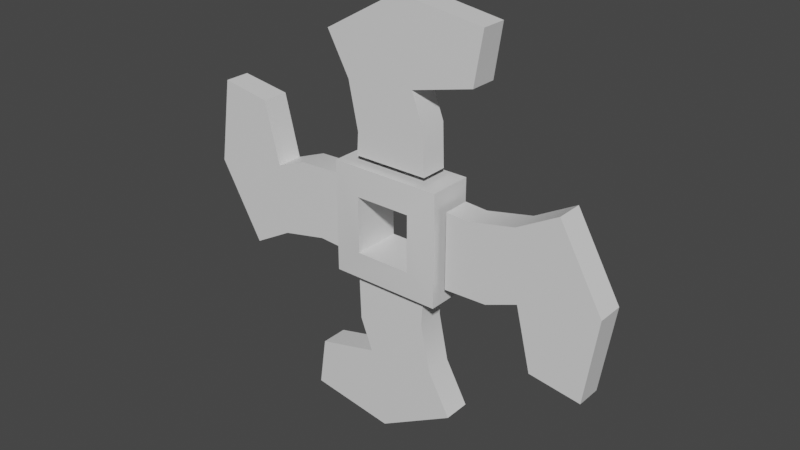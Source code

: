 # Source: saw.blend  (saved by Blender 2.83.18; exported with 4.5.12 LTS)
import bpy
from mathutils import Matrix  # noqa: F401  (used for matrix-valued properties, if any)

bpy.ops.wm.read_factory_settings(use_empty=True)
scene = bpy.context.scene
scene.name = 'Scene'

# ---- collections
col_collection = bpy.data.collections.new('Collection'); scene.collection.children.link(col_collection)

# ---- materials (node trees are filled in below, after node groups)
mat_material = bpy.data.materials.new('Material')
mat_material.alpha_threshold = 0.0
mat_material.use_transparent_shadow = False
mat_material.line_color = (0.0, 0.0, 0.0, 1.0)
mat_material_001 = bpy.data.materials.new('Material.001')
mat_material_001.alpha_threshold = 0.0
mat_material_001.use_transparent_shadow = False
mat_material_001.line_color = (0.0, 0.0, 0.0, 1.0)
mat_material_002 = bpy.data.materials.new('Material.002')
mat_material_002.alpha_threshold = 0.0
mat_material_002.use_transparent_shadow = False
mat_material_002.line_color = (0.0, 0.0, 0.0, 1.0)
mat_material_003 = bpy.data.materials.new('Material.003')
mat_material_003.alpha_threshold = 0.0
mat_material_003.use_transparent_shadow = False
mat_material_003.line_color = (0.0, 0.0, 0.0, 1.0)

# ---- node groups
ng_auto_smooth = bpy.data.node_groups.new('Auto Smooth', 'GeometryNodeTree')
_s = ng_auto_smooth.interface.new_socket(name='Geometry', in_out='OUTPUT', socket_type='NodeSocketGeometry')
_s = ng_auto_smooth.interface.new_socket(name='Geometry', in_out='INPUT', socket_type='NodeSocketGeometry')
_s = ng_auto_smooth.interface.new_socket(name='Angle', in_out='INPUT', socket_type='NodeSocketFloat')
_s.subtype = 'ANGLE'
_s.min_value = 0.0
_s.max_value = 3.142
ng_auto_smooth.is_modifier = True
_N = ng_auto_smooth.nodes; _L = ng_auto_smooth.links
n0 = _N.new('NodeGroupOutput'); n0.name = 'Group Output'; n0.location = (480, -100)
n1 = _N.new('NodeGroupInput'); n1.name = 'Group Input'; n1.location = (-420, -300)
n2 = _N.new('NodeGroupInput'); n2.name = 'Group Input.001'; n2.location = (-60, -100)
n3 = _N.new('GeometryNodeSetShadeSmooth'); n3.name = 'Set Shade Smooth'; n3.location = (120, -100)
n3.domain = 'EDGE'
n4 = _N.new('GeometryNodeSetShadeSmooth'); n4.name = 'Set Shade Smooth.001'; n4.location = (300, -100)
n5 = _N.new('GeometryNodeInputMeshEdgeAngle'); n5.name = 'Edge Angle'; n5.location = (-420, -220)
n6 = _N.new('GeometryNodeInputEdgeSmooth'); n6.name = 'Is Edge Smooth'; n6.location = (-60, -160)
n7 = _N.new('GeometryNodeInputShadeSmooth'); n7.name = 'Is Face Smooth'; n7.location = (-240, -340)
n8 = _N.new('FunctionNodeBooleanMath'); n8.name = 'Boolean Math'; n8.location = (-60, -220)
n9 = _N.new('FunctionNodeCompare'); n9.name = 'Compare'; n9.location = (-240, -180)
n9.operation = 'LESS_EQUAL'
_L.new(n5.outputs[0], n9.inputs[0])
_L.new(n4.outputs[0], n0.inputs[0])
_L.new(n1.outputs[1], n9.inputs[1])
_L.new(n9.outputs[0], n8.inputs[0])
_L.new(n7.outputs[0], n8.inputs[1])
_L.new(n2.outputs[0], n3.inputs[0])
_L.new(n6.outputs[0], n3.inputs[1])
_L.new(n3.outputs[0], n4.inputs[0])
_L.new(n8.outputs[0], n3.inputs[2])
n0.is_active_output = True

# ---- material node trees
mat_material.use_nodes = True; mat_material.node_tree.nodes.clear()
_N = mat_material.node_tree.nodes; _L = mat_material.node_tree.links
n0 = _N.new('ShaderNodeOutputMaterial'); n0.name = 'Material Output'; n0.location = (300, 300)
n1 = _N.new('ShaderNodeBsdfPrincipled'); n1.name = 'Principled BSDF'; n1.location = (10, 300)
n1.distribution = 'GGX'
n1.subsurface_method = 'BURLEY'
n1.inputs[2].default_value = 0.4
n1.inputs[3].default_value = 1.45
n1.inputs[27].default_value = (0.0, 0.0, 0.0, 1.0)
n1.inputs[28].default_value = 1.0
_L.new(n1.outputs[0], n0.inputs[0])
n0.is_active_output = True
mat_material_001.use_nodes = True; mat_material_001.node_tree.nodes.clear()
_N = mat_material_001.node_tree.nodes; _L = mat_material_001.node_tree.links
n0 = _N.new('ShaderNodeOutputMaterial'); n0.name = 'Material Output'; n0.location = (300, 300)
n1 = _N.new('ShaderNodeBsdfPrincipled'); n1.name = 'Principled BSDF'; n1.location = (10, 300)
n1.distribution = 'GGX'
n1.subsurface_method = 'BURLEY'
n1.inputs[2].default_value = 0.4
n1.inputs[3].default_value = 1.45
n1.inputs[27].default_value = (0.0, 0.0, 0.0, 1.0)
n1.inputs[28].default_value = 1.0
_L.new(n1.outputs[0], n0.inputs[0])
n0.is_active_output = True
mat_material_002.use_nodes = True; mat_material_002.node_tree.nodes.clear()
_N = mat_material_002.node_tree.nodes; _L = mat_material_002.node_tree.links
n0 = _N.new('ShaderNodeOutputMaterial'); n0.name = 'Material Output'; n0.location = (300, 300)
n1 = _N.new('ShaderNodeBsdfPrincipled'); n1.name = 'Principled BSDF'; n1.location = (10, 300)
n1.distribution = 'GGX'
n1.subsurface_method = 'BURLEY'
n1.inputs[2].default_value = 0.4
n1.inputs[3].default_value = 1.45
n1.inputs[27].default_value = (0.0, 0.0, 0.0, 1.0)
n1.inputs[28].default_value = 1.0
_L.new(n1.outputs[0], n0.inputs[0])
n0.is_active_output = True
mat_material_003.use_nodes = True; mat_material_003.node_tree.nodes.clear()
_N = mat_material_003.node_tree.nodes; _L = mat_material_003.node_tree.links
n0 = _N.new('ShaderNodeOutputMaterial'); n0.name = 'Material Output'; n0.location = (300, 300)
n1 = _N.new('ShaderNodeBsdfPrincipled'); n1.name = 'Principled BSDF'; n1.location = (10, 300)
n1.distribution = 'GGX'
n1.subsurface_method = 'BURLEY'
n1.inputs[2].default_value = 0.4
n1.inputs[3].default_value = 1.45
n1.inputs[27].default_value = (0.0, 0.0, 0.0, 1.0)
n1.inputs[28].default_value = 1.0
_L.new(n1.outputs[0], n0.inputs[0])
n0.is_active_output = True

# ---- world
world_world = bpy.data.worlds.new('World'); scene.world = world_world
world_world.use_nodes = True; world_world.node_tree.nodes.clear()
_N = world_world.node_tree.nodes; _L = world_world.node_tree.links
n0 = _N.new('ShaderNodeOutputWorld'); n0.name = 'World Output'; n0.location = (300, 300)
n1 = _N.new('ShaderNodeBackground'); n1.name = 'Background'; n1.location = (10, 300)
n1.inputs[0].default_value = (0.05088, 0.05088, 0.05088, 1.0)
_L.new(n1.outputs[0], n0.inputs[0])
n0.is_active_output = True
world_world.color = (0.05088, 0.05088, 0.05088)
world_world.use_sun_shadow = False
world_world.sun_shadow_jitter_overblur = 0.0

# ---- meshes
me_cube = bpy.data.meshes.new('Cube')
me_cube.from_pydata([(1.0, -1.0, 1.0), (1.0, -1.0, -1.0), (-1.0, -1.0, 1.0), (-1.0, -1.0, -1.0), (-0.5038, -1.107, -0.5038), (-0.5038, -1.107, 0.5038), (0.5038, -1.107, 0.5038), (0.5038, -1.107, -0.5038), (1.0, 1.0, 1.0), (1.0, 1.0, -1.0), (-1.0, 1.0, 1.0), (-1.0, 1.0, -1.0), (-0.5038, 1.107, -0.5038), (-0.5038, 1.107, 0.5038), (0.5038, 1.107, 0.5038), (0.5038, 1.107, -0.5038), (-1.0, 0.0, -1.0), (1.0, 0.0, 1.0), (-1.0, 0.0, 1.0), (1.0, 0.0, -1.0), (0.5038, -5.186e-09, -0.5038), (-0.5038, -5.186e-09, -0.5038), (0.5038, -5.186e-09, 0.5038), (-0.5038, -5.186e-09, 0.5038)], [], [(0, 2, 5, 6), (16, 19, 1, 3), (19, 17, 0, 1), (1, 0, 6, 7), (2, 3, 4, 5), (3, 1, 7, 4), (6, 5, 23, 22), (5, 4, 21, 23), (4, 7, 20, 21), (7, 6, 22, 20), (0, 17, 18, 2), (3, 2, 18, 16), (8, 14, 13, 10), (16, 11, 9, 19), (19, 9, 8, 17), (9, 15, 14, 8), (10, 13, 12, 11), (11, 12, 15, 9), (14, 22, 23, 13), (13, 23, 21, 12), (12, 21, 20, 15), (15, 20, 22, 14), (8, 10, 18, 17), (11, 16, 18, 10)])
me_cube.polygons.foreach_set('use_smooth', [True] * 24)
_uv = me_cube.uv_layers.new(name='UVMap')
_uv.uv.foreach_set('vector', [0.625, 0.75, 0.625, 0.0, 0.625, 0.0, 0.625, 0.75, 0.125, 0.625, 0.375, 0.625, 0.375, 0.75, 0.125, 0.75, 0.375, 0.625, 0.625, 0.625, 0.625, 0.75, 0.375, 0.75, 0.375, 0.75, 0.625, 0.75, 0.625, 0.75, 0.375, 0.75, 0.625, 0.0, 0.375, 0.0, 0.375, 0.0, 0.625, 0.0, 0.125, 0.75, 0.375, 0.75, 0.375, 0.75, 0.125, 0.75, 0.625, 0.75, 0.625, 0.0, 0.625, 0.0, 0.625, 0.75, 0.625, 0.0, 0.375, 0.0, 0.375, 0.0, 0.625, 0.0, 0.125, 0.75, 0.375, 0.75, 0.375, 0.75, 0.125, 0.75, 0.375, 0.75, 0.625, 0.75, 0.625, 0.75, 0.375, 0.75, 0.625, 0.75, 0.625, 0.625, 0.625, 0.125, 0.625, 0.0, 0.375, 0.0, 0.625, 0.0, 0.625, 0.125, 0.375, 0.125, 0.625, 0.75, 0.625, 0.75, 0.625, 0.0, 0.625, 0.0, 0.125, 0.625, 0.125, 0.75, 0.375, 0.75, 0.375, 0.625, 0.375, 0.625, 0.375, 0.75, 0.625, 0.75, 0.625, 0.625, 0.375, 0.75, 0.375, 0.75, 0.625, 0.75, 0.625, 0.75, 0.625, 0.0, 0.625, 0.0, 0.375, 0.0, 0.375, 0.0, 0.125, 0.75, 0.125, 0.75, 0.375, 0.75, 0.375, 0.75, 0.625, 0.75, 0.625, 0.75, 0.625, 0.0, 0.625, 0.0, 0.625, 0.0, 0.625, 0.0, 0.375, 0.0, 0.375, 0.0, 0.125, 0.75, 0.125, 0.75, 0.375, 0.75, 0.375, 0.75, 0.375, 0.75, 0.375, 0.75, 0.625, 0.75, 0.625, 0.75, 0.625, 0.75, 0.625, 0.0, 0.625, 0.125, 0.625, 0.625, 0.375, 0.0, 0.375, 0.125, 0.625, 0.125, 0.625, 0.0])
me_cube.materials.append(mat_material)
me_cube.use_remesh_preserve_volume = False
me_cube.use_remesh_preserve_attributes = False
me_cube.use_mirror_vertex_groups = False
me_cube.update()
me_cube_001 = bpy.data.meshes.new('Cube.001')
me_cube_001.from_pydata([(0.6751, 0.6751, 1.113), (0.6751, -0.6751, 1.113), (-0.6751, 0.6751, 1.113), (-0.6751, -0.6751, 1.113), (0.6494, 0.6751, 1.888), (0.6494, -0.6751, 1.888), (-0.6494, 0.6751, 1.519), (-0.6494, -0.6751, 1.519), (0.4258, 0.6751, 2.463), (0.4258, -0.6751, 2.463), (-0.8277, 0.6751, 2.355), (-0.8277, -0.6751, 2.355), (0.1434, 0.6751, 3.878), (0.1434, -0.6751, 3.878), (-1.235, 0.6751, 3.089), (-1.235, -0.6751, 3.089), (1.537, 0.6751, 2.738), (1.537, -0.6751, 2.738), (1.684, 0.6372, 3.654), (1.684, -0.6372, 3.654)], [], [(0, 2, 6, 4), (6, 7, 11, 10), (1, 0, 4, 5), (2, 3, 7, 6), (3, 1, 5, 7), (11, 9, 13, 15), (7, 5, 9, 11), (4, 6, 10, 8), (5, 4, 8, 9), (12, 14, 15, 13), (8, 10, 14, 12), (12, 13, 19, 18), (10, 11, 15, 14), (17, 16, 18, 19), (9, 8, 16, 17), (13, 9, 17, 19), (8, 12, 18, 16)])
me_cube_001.polygons.foreach_set('use_smooth', [True] * 17)
_uv = me_cube_001.uv_layers.new(name='UVMap')
_uv.uv.foreach_set('vector', [0.625, 0.5, 0.625, 0.25, 0.625, 0.25, 0.625, 0.5, 0.625, 0.25, 0.625, 0.0, 0.625, 0.0, 0.625, 0.25, 0.625, 0.75, 0.625, 0.5, 0.625, 0.5, 0.625, 0.75, 0.625, 0.25, 0.625, 0.0, 0.625, 0.0, 0.625, 0.25, 0.625, 1.0, 0.625, 0.75, 0.625, 0.75, 0.625, 1.0, 0.625, 1.0, 0.625, 0.75, 0.625, 0.75, 0.625, 1.0, 0.625, 1.0, 0.625, 0.75, 0.625, 0.75, 0.625, 1.0, 0.625, 0.5, 0.625, 0.25, 0.625, 0.25, 0.625, 0.5, 0.625, 0.75, 0.625, 0.5, 0.625, 0.5, 0.625, 0.75, 0.625, 0.5, 0.875, 0.5, 0.875, 0.75, 0.625, 0.75, 0.625, 0.5, 0.625, 0.25, 0.625, 0.25, 0.625, 0.5, 0.625, 0.5, 0.625, 0.75, 0.625, 0.75, 0.625, 0.5, 0.625, 0.25, 0.625, 0.0, 0.625, 0.0, 0.625, 0.25, 0.625, 0.75, 0.625, 0.5, 0.625, 0.5, 0.625, 0.75, 0.625, 0.75, 0.625, 0.5, 0.625, 0.5, 0.625, 0.75, 0.625, 0.75, 0.625, 0.75, 0.625, 0.75, 0.625, 0.75, 0.625, 0.5, 0.625, 0.5, 0.625, 0.5, 0.625, 0.5])
me_cube_001.materials.append(mat_material)
me_cube_001.use_remesh_preserve_volume = False
me_cube_001.use_remesh_preserve_attributes = False
me_cube_001.use_mirror_vertex_groups = False
me_cube_001.update()
me_cube_002 = bpy.data.meshes.new('Cube.002')
me_cube_002.from_pydata([(0.6751, 0.6751, 1.113), (0.6751, -0.6751, 1.113), (-0.6751, 0.6751, 1.113), (-0.6751, -0.6751, 1.113), (0.6494, 0.6751, 1.888), (0.6494, -0.6751, 1.888), (-0.6494, 0.6751, 1.519), (-0.6494, -0.6751, 1.519), (0.4258, 0.6751, 2.463), (0.4258, -0.6751, 2.463), (-0.8277, 0.6751, 2.355), (-0.8277, -0.6751, 2.355), (0.1434, 0.6751, 3.878), (0.1434, -0.6751, 3.878), (-1.235, 0.6751, 3.089), (-1.235, -0.6751, 3.089), (1.537, 0.6751, 2.738), (1.537, -0.6751, 2.738), (1.684, 0.6372, 3.654), (1.684, -0.6372, 3.654)], [], [(0, 2, 6, 4), (6, 7, 11, 10), (1, 0, 4, 5), (2, 3, 7, 6), (3, 1, 5, 7), (11, 9, 13, 15), (7, 5, 9, 11), (4, 6, 10, 8), (5, 4, 8, 9), (12, 14, 15, 13), (8, 10, 14, 12), (12, 13, 19, 18), (10, 11, 15, 14), (17, 16, 18, 19), (9, 8, 16, 17), (13, 9, 17, 19), (8, 12, 18, 16)])
me_cube_002.polygons.foreach_set('use_smooth', [True] * 17)
_uv = me_cube_002.uv_layers.new(name='UVMap')
_uv.uv.foreach_set('vector', [0.625, 0.5, 0.625, 0.25, 0.625, 0.25, 0.625, 0.5, 0.625, 0.25, 0.625, 0.0, 0.625, 0.0, 0.625, 0.25, 0.625, 0.75, 0.625, 0.5, 0.625, 0.5, 0.625, 0.75, 0.625, 0.25, 0.625, 0.0, 0.625, 0.0, 0.625, 0.25, 0.625, 1.0, 0.625, 0.75, 0.625, 0.75, 0.625, 1.0, 0.625, 1.0, 0.625, 0.75, 0.625, 0.75, 0.625, 1.0, 0.625, 1.0, 0.625, 0.75, 0.625, 0.75, 0.625, 1.0, 0.625, 0.5, 0.625, 0.25, 0.625, 0.25, 0.625, 0.5, 0.625, 0.75, 0.625, 0.5, 0.625, 0.5, 0.625, 0.75, 0.625, 0.5, 0.875, 0.5, 0.875, 0.75, 0.625, 0.75, 0.625, 0.5, 0.625, 0.25, 0.625, 0.25, 0.625, 0.5, 0.625, 0.5, 0.625, 0.75, 0.625, 0.75, 0.625, 0.5, 0.625, 0.25, 0.625, 0.0, 0.625, 0.0, 0.625, 0.25, 0.625, 0.75, 0.625, 0.5, 0.625, 0.5, 0.625, 0.75, 0.625, 0.75, 0.625, 0.5, 0.625, 0.5, 0.625, 0.75, 0.625, 0.75, 0.625, 0.75, 0.625, 0.75, 0.625, 0.75, 0.625, 0.5, 0.625, 0.5, 0.625, 0.5, 0.625, 0.5])
me_cube_002.materials.append(mat_material_001)
me_cube_002.use_remesh_preserve_volume = False
me_cube_002.use_remesh_preserve_attributes = False
me_cube_002.use_mirror_vertex_groups = False
me_cube_002.update()
me_cube_003 = bpy.data.meshes.new('Cube.003')
me_cube_003.from_pydata([(0.6751, 0.6751, 1.113), (0.6751, -0.6751, 1.113), (-0.6751, 0.6751, 1.113), (-0.6751, -0.6751, 1.113), (0.6494, 0.6751, 1.888), (0.6494, -0.6751, 1.888), (-0.6494, 0.6751, 1.519), (-0.6494, -0.6751, 1.519), (0.4258, 0.6751, 2.463), (0.4258, -0.6751, 2.463), (-0.8277, 0.6751, 2.355), (-0.8277, -0.6751, 2.355), (0.1434, 0.6751, 3.878), (0.1434, -0.6751, 3.878), (-1.235, 0.6751, 3.089), (-1.235, -0.6751, 3.089), (1.537, 0.6751, 2.738), (1.537, -0.6751, 2.738), (1.684, 0.6372, 3.654), (1.684, -0.6372, 3.654)], [], [(0, 2, 6, 4), (6, 7, 11, 10), (1, 0, 4, 5), (2, 3, 7, 6), (3, 1, 5, 7), (11, 9, 13, 15), (7, 5, 9, 11), (4, 6, 10, 8), (5, 4, 8, 9), (12, 14, 15, 13), (8, 10, 14, 12), (12, 13, 19, 18), (10, 11, 15, 14), (17, 16, 18, 19), (9, 8, 16, 17), (13, 9, 17, 19), (8, 12, 18, 16)])
me_cube_003.polygons.foreach_set('use_smooth', [True] * 17)
_uv = me_cube_003.uv_layers.new(name='UVMap')
_uv.uv.foreach_set('vector', [0.625, 0.5, 0.625, 0.25, 0.625, 0.25, 0.625, 0.5, 0.625, 0.25, 0.625, 0.0, 0.625, 0.0, 0.625, 0.25, 0.625, 0.75, 0.625, 0.5, 0.625, 0.5, 0.625, 0.75, 0.625, 0.25, 0.625, 0.0, 0.625, 0.0, 0.625, 0.25, 0.625, 1.0, 0.625, 0.75, 0.625, 0.75, 0.625, 1.0, 0.625, 1.0, 0.625, 0.75, 0.625, 0.75, 0.625, 1.0, 0.625, 1.0, 0.625, 0.75, 0.625, 0.75, 0.625, 1.0, 0.625, 0.5, 0.625, 0.25, 0.625, 0.25, 0.625, 0.5, 0.625, 0.75, 0.625, 0.5, 0.625, 0.5, 0.625, 0.75, 0.625, 0.5, 0.875, 0.5, 0.875, 0.75, 0.625, 0.75, 0.625, 0.5, 0.625, 0.25, 0.625, 0.25, 0.625, 0.5, 0.625, 0.5, 0.625, 0.75, 0.625, 0.75, 0.625, 0.5, 0.625, 0.25, 0.625, 0.0, 0.625, 0.0, 0.625, 0.25, 0.625, 0.75, 0.625, 0.5, 0.625, 0.5, 0.625, 0.75, 0.625, 0.75, 0.625, 0.5, 0.625, 0.5, 0.625, 0.75, 0.625, 0.75, 0.625, 0.75, 0.625, 0.75, 0.625, 0.75, 0.625, 0.5, 0.625, 0.5, 0.625, 0.5, 0.625, 0.5])
me_cube_003.materials.append(mat_material_002)
me_cube_003.use_remesh_preserve_volume = False
me_cube_003.use_remesh_preserve_attributes = False
me_cube_003.use_mirror_vertex_groups = False
me_cube_003.update()
me_cube_004 = bpy.data.meshes.new('Cube.004')
me_cube_004.from_pydata([(0.6751, 0.6751, 1.113), (0.6751, -0.6751, 1.113), (-0.6751, 0.6751, 1.113), (-0.6751, -0.6751, 1.113), (0.6494, 0.6751, 1.888), (0.6494, -0.6751, 1.888), (-0.6494, 0.6751, 1.519), (-0.6494, -0.6751, 1.519), (0.4258, 0.6751, 2.463), (0.4258, -0.6751, 2.463), (-0.8277, 0.6751, 2.355), (-0.8277, -0.6751, 2.355), (0.1434, 0.6751, 3.878), (0.1434, -0.6751, 3.878), (-1.235, 0.6751, 3.089), (-1.235, -0.6751, 3.089), (1.537, 0.6751, 2.738), (1.537, -0.6751, 2.738), (1.684, 0.6372, 3.654), (1.684, -0.6372, 3.654)], [], [(0, 2, 6, 4), (6, 7, 11, 10), (1, 0, 4, 5), (2, 3, 7, 6), (3, 1, 5, 7), (11, 9, 13, 15), (7, 5, 9, 11), (4, 6, 10, 8), (5, 4, 8, 9), (12, 14, 15, 13), (8, 10, 14, 12), (12, 13, 19, 18), (10, 11, 15, 14), (17, 16, 18, 19), (9, 8, 16, 17), (13, 9, 17, 19), (8, 12, 18, 16)])
me_cube_004.polygons.foreach_set('use_smooth', [True] * 17)
_uv = me_cube_004.uv_layers.new(name='UVMap')
_uv.uv.foreach_set('vector', [0.625, 0.5, 0.625, 0.25, 0.625, 0.25, 0.625, 0.5, 0.625, 0.25, 0.625, 0.0, 0.625, 0.0, 0.625, 0.25, 0.625, 0.75, 0.625, 0.5, 0.625, 0.5, 0.625, 0.75, 0.625, 0.25, 0.625, 0.0, 0.625, 0.0, 0.625, 0.25, 0.625, 1.0, 0.625, 0.75, 0.625, 0.75, 0.625, 1.0, 0.625, 1.0, 0.625, 0.75, 0.625, 0.75, 0.625, 1.0, 0.625, 1.0, 0.625, 0.75, 0.625, 0.75, 0.625, 1.0, 0.625, 0.5, 0.625, 0.25, 0.625, 0.25, 0.625, 0.5, 0.625, 0.75, 0.625, 0.5, 0.625, 0.5, 0.625, 0.75, 0.625, 0.5, 0.875, 0.5, 0.875, 0.75, 0.625, 0.75, 0.625, 0.5, 0.625, 0.25, 0.625, 0.25, 0.625, 0.5, 0.625, 0.5, 0.625, 0.75, 0.625, 0.75, 0.625, 0.5, 0.625, 0.25, 0.625, 0.0, 0.625, 0.0, 0.625, 0.25, 0.625, 0.75, 0.625, 0.5, 0.625, 0.5, 0.625, 0.75, 0.625, 0.75, 0.625, 0.5, 0.625, 0.5, 0.625, 0.75, 0.625, 0.75, 0.625, 0.75, 0.625, 0.75, 0.625, 0.75, 0.625, 0.5, 0.625, 0.5, 0.625, 0.5, 0.625, 0.5])
me_cube_004.materials.append(mat_material_003)
me_cube_004.use_remesh_preserve_volume = False
me_cube_004.use_remesh_preserve_attributes = False
me_cube_004.use_mirror_vertex_groups = False
me_cube_004.update()

# ---- objects
ob_cube = bpy.data.objects.new('Cube', me_cube)
ob_cube_001 = bpy.data.objects.new('Cube.001', me_cube_001)
ob_cube_002 = bpy.data.objects.new('Cube.002', me_cube_002)
ob_cube_003 = bpy.data.objects.new('Cube.003', me_cube_003)
ob_cube_004 = bpy.data.objects.new('Cube.004', me_cube_004)

# ---- transforms, parenting, visibility, modifiers, constraints
ob_cube.location = (0.0, 0.0, 0.0)
ob_cube.scale = (1.0, 0.3945, 1.0)
ob_cube.lock_rotations_4d = False
ob_cube.empty_display_type = 'ARROWS'
ob_cube.lineart.crease_threshold = 0.0
_m = ob_cube.modifiers.new('Auto Smooth', 'NODES')
_m.node_group = ng_auto_smooth
_gi = [s.identifier for s in ng_auto_smooth.interface.items_tree if s.item_type == 'SOCKET' and s.in_out == 'INPUT']
_m[_gi[1]] = 0.5236  # Angle
ob_cube_001.location = (0.0, 0.0, 0.0)
ob_cube_001.rotation_euler = (-1.344e-07, 1.571, 0.0)
ob_cube_001.scale = (1.0, 0.3595, 1.0)
ob_cube_001.lock_rotations_4d = False
ob_cube_001.empty_display_type = 'ARROWS'
ob_cube_001.lineart.crease_threshold = 0.0
_m = ob_cube_001.modifiers.new('Auto Smooth', 'NODES')
_m.node_group = ng_auto_smooth
_gi = [s.identifier for s in ng_auto_smooth.interface.items_tree if s.item_type == 'SOCKET' and s.in_out == 'INPUT']
_m[_gi[1]] = 0.5236  # Angle
ob_cube_002.location = (0.0, 0.0, 0.0)
ob_cube_002.rotation_euler = (-2.687e-07, 3.142, 1.344e-07)
ob_cube_002.scale = (1.0, 0.3595, 1.0)
ob_cube_002.lock_rotations_4d = False
ob_cube_002.empty_display_type = 'ARROWS'
ob_cube_002.lineart.crease_threshold = 0.0
_m = ob_cube_002.modifiers.new('Auto Smooth', 'NODES')
_m.node_group = ng_auto_smooth
_gi = [s.identifier for s in ng_auto_smooth.interface.items_tree if s.item_type == 'SOCKET' and s.in_out == 'INPUT']
_m[_gi[1]] = 0.5236  # Angle
ob_cube_003.location = (0.0, 0.0, 0.0)
ob_cube_003.rotation_euler = (-1.344e-07, 4.712, 0.0)
ob_cube_003.scale = (1.0, 0.3595, 1.0)
ob_cube_003.lock_rotations_4d = False
ob_cube_003.empty_display_type = 'ARROWS'
ob_cube_003.lineart.crease_threshold = 0.0
_m = ob_cube_003.modifiers.new('Auto Smooth', 'NODES')
_m.node_group = ng_auto_smooth
_gi = [s.identifier for s in ng_auto_smooth.interface.items_tree if s.item_type == 'SOCKET' and s.in_out == 'INPUT']
_m[_gi[1]] = 0.5236  # Angle
ob_cube_004.location = (0.0, 0.0, 0.0)
ob_cube_004.rotation_euler = (-5.684e-14, 6.283, 1.344e-07)
ob_cube_004.scale = (1.0, 0.3595, 1.0)
ob_cube_004.lock_rotations_4d = False
ob_cube_004.empty_display_type = 'ARROWS'
ob_cube_004.lineart.crease_threshold = 0.0
_m = ob_cube_004.modifiers.new('Auto Smooth', 'NODES')
_m.node_group = ng_auto_smooth
_gi = [s.identifier for s in ng_auto_smooth.interface.items_tree if s.item_type == 'SOCKET' and s.in_out == 'INPUT']
_m[_gi[1]] = 0.5236  # Angle

# ---- collection membership
col_collection.objects.link(ob_cube)
col_collection.objects.link(ob_cube_001)
col_collection.objects.link(ob_cube_002)
col_collection.objects.link(ob_cube_003)
col_collection.objects.link(ob_cube_004)

# ---- scene / render settings (as saved in the file)
scene.frame_start = 1; scene.frame_end = 250; scene.frame_set(1)
scene.render.engine = 'BLENDER_EEVEE_NEXT'
scene.cycles.use_denoising = False
scene.cycles.samples = 128
scene.cycles.sampling_pattern = 'TABULATED_SOBOL'
scene.cycles.use_adaptive_sampling = False
scene.cycles.use_light_tree = False
scene.view_settings.view_transform = 'Filmic'
bpy.context.view_layer.update()

# ---- added for rendering (the .blend has no active camera and no usable light): camera, sun
cam_auto = bpy.data.cameras.new('AutoCamera')
cam_auto.lens = 50.0
cam_auto.sensor_width = 36.0
cam_auto.clip_end = 1000.0
ob_auto_camera = bpy.data.objects.new('AutoCamera', cam_auto)
scene.collection.objects.link(ob_auto_camera)
ob_auto_camera.location = (10.18, -12.216, 8.144)
ob_auto_camera.rotation_euler = (1.09748, -7.21219e-08, 0.694738)
scene.camera = ob_auto_camera
light_auto_sun = bpy.data.lights.new('AutoSun', 'SUN')
light_auto_sun.energy = 3.0
light_auto_sun.angle = 0.0523599
ob_auto_sun = bpy.data.objects.new('AutoSun', light_auto_sun)
scene.collection.objects.link(ob_auto_sun)
ob_auto_sun.rotation_euler = (0.872665, 0.174533, 0.523599)
bpy.context.view_layer.update()
